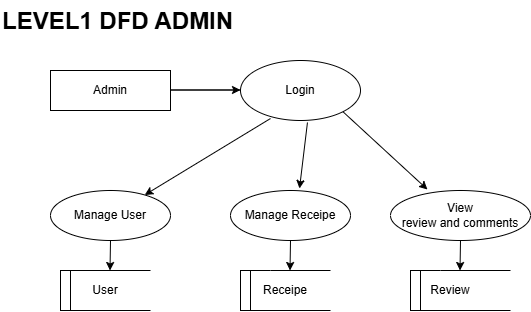

The diagram above was exported from draw.io. Its source (the exported page's mxGraphModel, read from the mxfile embedded in the PNG):
<mxGraphModel dx="1185" dy="639" grid="1" gridSize="10" guides="1" tooltips="1" connect="1" arrows="1" fold="1" page="1" pageScale="1" pageWidth="850" pageHeight="1100" math="0" shadow="0">
  <root>
    <mxCell id="0" />
    <mxCell id="1" parent="0" />
    <mxCell id="1vSrv_xfIBMjGKcINdRi-1" parent="1" style="text;html=1;whiteSpace=wrap;overflow=hidden;rounded=0;" value="&lt;font style=&quot;font-size: 24px;&quot;&gt;&lt;b&gt;LEVEL1 DFD ADMIN&lt;/b&gt;&lt;/font&gt;" vertex="1">
      <mxGeometry height="120" width="250" x="110" y="50" as="geometry" />
    </mxCell>
    <mxCell id="1vSrv_xfIBMjGKcINdRi-2" parent="1" style="rounded=0;whiteSpace=wrap;html=1;" value="Admin" vertex="1">
      <mxGeometry height="40" width="120" x="160" y="120" as="geometry" />
    </mxCell>
    <mxCell id="1vSrv_xfIBMjGKcINdRi-3" parent="1" style="ellipse;whiteSpace=wrap;html=1;" value="Login" vertex="1">
      <mxGeometry height="60" width="120" x="350" y="110" as="geometry" />
    </mxCell>
    <mxCell id="1vSrv_xfIBMjGKcINdRi-4" parent="1" style="ellipse;whiteSpace=wrap;html=1;" value="Manage User" vertex="1">
      <mxGeometry height="50" width="120" x="160" y="240" as="geometry" />
    </mxCell>
    <mxCell id="1vSrv_xfIBMjGKcINdRi-5" parent="1" style="ellipse;whiteSpace=wrap;html=1;" value="Manage Receipe" vertex="1">
      <mxGeometry height="50" width="120" x="340" y="240" as="geometry" />
    </mxCell>
    <mxCell id="1vSrv_xfIBMjGKcINdRi-6" parent="1" style="ellipse;whiteSpace=wrap;html=1;" value="View&lt;div&gt;review and comments&lt;/div&gt;" vertex="1">
      <mxGeometry height="50" width="140" x="500" y="240" as="geometry" />
    </mxCell>
    <mxCell id="1vSrv_xfIBMjGKcINdRi-9" edge="1" parent="1" source="1vSrv_xfIBMjGKcINdRi-3" style="endArrow=classic;html=1;rounded=0;exitX=0.25;exitY=0.967;exitDx=0;exitDy=0;exitPerimeter=0;" target="1vSrv_xfIBMjGKcINdRi-4" value="">
      <mxGeometry height="50" relative="1" width="50" as="geometry">
        <mxPoint x="370" y="180" as="sourcePoint" />
        <mxPoint x="340" y="190" as="targetPoint" />
      </mxGeometry>
    </mxCell>
    <mxCell id="1vSrv_xfIBMjGKcINdRi-10" edge="1" parent="1" source="1vSrv_xfIBMjGKcINdRi-3" style="endArrow=classic;html=1;rounded=0;exitX=0.558;exitY=1.033;exitDx=0;exitDy=0;exitPerimeter=0;entryX=0.575;entryY=-0.04;entryDx=0;entryDy=0;entryPerimeter=0;" target="1vSrv_xfIBMjGKcINdRi-5" value="">
      <mxGeometry height="50" relative="1" width="50" as="geometry">
        <mxPoint x="400" y="230" as="sourcePoint" />
        <mxPoint x="450" y="180" as="targetPoint" />
      </mxGeometry>
    </mxCell>
    <mxCell id="1vSrv_xfIBMjGKcINdRi-11" edge="1" parent="1" source="1vSrv_xfIBMjGKcINdRi-3" style="endArrow=classic;html=1;rounded=0;entryX=0.264;entryY=-0.02;entryDx=0;entryDy=0;entryPerimeter=0;exitX=1;exitY=1;exitDx=0;exitDy=0;" target="1vSrv_xfIBMjGKcINdRi-6" value="">
      <mxGeometry height="50" relative="1" width="50" as="geometry">
        <mxPoint x="480" y="210" as="sourcePoint" />
        <mxPoint x="530" y="160" as="targetPoint" />
      </mxGeometry>
    </mxCell>
    <mxCell id="1vSrv_xfIBMjGKcINdRi-14" edge="1" parent="1" style="endArrow=none;html=1;rounded=0;" value="">
      <mxGeometry height="50" relative="1" width="50" as="geometry">
        <mxPoint x="280" y="139.5" as="sourcePoint" />
        <mxPoint x="350" y="139.5" as="targetPoint" />
      </mxGeometry>
    </mxCell>
    <mxCell id="1vSrv_xfIBMjGKcINdRi-15" parent="1" style="rounded=0;whiteSpace=wrap;html=1;" value="" vertex="1">
      <mxGeometry height="40" width="10" x="170" y="320" as="geometry" />
    </mxCell>
    <mxCell id="1vSrv_xfIBMjGKcINdRi-16" parent="1" style="rounded=0;whiteSpace=wrap;html=1;" value="" vertex="1">
      <mxGeometry height="40" width="10" x="350" y="320" as="geometry" />
    </mxCell>
    <mxCell id="1vSrv_xfIBMjGKcINdRi-17" parent="1" style="rounded=0;whiteSpace=wrap;html=1;" value="" vertex="1">
      <mxGeometry height="40" width="10" x="520" y="320" as="geometry" />
    </mxCell>
    <mxCell id="1vSrv_xfIBMjGKcINdRi-18" edge="1" parent="1" style="endArrow=none;html=1;rounded=0;" value="">
      <mxGeometry height="50" relative="1" width="50" as="geometry">
        <mxPoint x="180" y="320" as="sourcePoint" />
        <mxPoint x="260" y="320" as="targetPoint" />
      </mxGeometry>
    </mxCell>
    <mxCell id="1vSrv_xfIBMjGKcINdRi-19" edge="1" parent="1" style="endArrow=none;html=1;rounded=0;" value="">
      <mxGeometry height="50" relative="1" width="50" as="geometry">
        <mxPoint x="170" y="360" as="sourcePoint" />
        <mxPoint x="260" y="360" as="targetPoint" />
      </mxGeometry>
    </mxCell>
    <mxCell id="1vSrv_xfIBMjGKcINdRi-20" parent="1" style="text;html=1;whiteSpace=wrap;strokeColor=none;fillColor=none;align=center;verticalAlign=middle;rounded=0;" value="User" vertex="1">
      <mxGeometry height="30" width="90" x="170" y="325" as="geometry" />
    </mxCell>
    <mxCell id="1vSrv_xfIBMjGKcINdRi-21" edge="1" parent="1" style="endArrow=none;html=1;rounded=0;" value="">
      <mxGeometry height="50" relative="1" width="50" as="geometry">
        <Array as="points">
          <mxPoint x="380" y="320" />
        </Array>
        <mxPoint x="350" y="320" as="sourcePoint" />
        <mxPoint x="440" y="320" as="targetPoint" />
      </mxGeometry>
    </mxCell>
    <mxCell id="1vSrv_xfIBMjGKcINdRi-22" edge="1" parent="1" source="1vSrv_xfIBMjGKcINdRi-16" style="endArrow=none;html=1;rounded=0;exitX=0;exitY=1;exitDx=0;exitDy=0;" value="">
      <mxGeometry height="50" relative="1" width="50" as="geometry">
        <mxPoint x="390" y="410" as="sourcePoint" />
        <mxPoint x="440" y="360" as="targetPoint" />
      </mxGeometry>
    </mxCell>
    <mxCell id="1vSrv_xfIBMjGKcINdRi-23" edge="1" parent="1" style="endArrow=none;html=1;rounded=0;" value="">
      <mxGeometry height="50" relative="1" width="50" as="geometry">
        <Array as="points">
          <mxPoint x="550" y="320" />
        </Array>
        <mxPoint x="520" y="320" as="sourcePoint" />
        <mxPoint x="620" y="320" as="targetPoint" />
      </mxGeometry>
    </mxCell>
    <mxCell id="1vSrv_xfIBMjGKcINdRi-24" edge="1" parent="1" source="1vSrv_xfIBMjGKcINdRi-17" style="endArrow=none;html=1;rounded=0;exitX=0;exitY=1;exitDx=0;exitDy=0;" value="">
      <mxGeometry height="50" relative="1" width="50" as="geometry">
        <mxPoint x="570" y="410" as="sourcePoint" />
        <mxPoint x="620" y="360" as="targetPoint" />
      </mxGeometry>
    </mxCell>
    <mxCell id="1vSrv_xfIBMjGKcINdRi-26" parent="1" style="text;html=1;whiteSpace=wrap;strokeColor=none;fillColor=none;align=center;verticalAlign=middle;rounded=0;" value="Receipe" vertex="1">
      <mxGeometry height="30" width="60" x="365" y="325" as="geometry" />
    </mxCell>
    <mxCell id="1vSrv_xfIBMjGKcINdRi-27" parent="1" style="text;html=1;whiteSpace=wrap;strokeColor=none;fillColor=none;align=center;verticalAlign=middle;rounded=0;" value="Review" vertex="1">
      <mxGeometry height="30" width="60" x="530" y="325" as="geometry" />
    </mxCell>
    <mxCell id="1vSrv_xfIBMjGKcINdRi-28" edge="1" parent="1" style="endArrow=classic;html=1;rounded=0;" value="">
      <mxGeometry height="50" relative="1" width="50" as="geometry">
        <mxPoint x="400" y="290" as="sourcePoint" />
        <mxPoint x="399.5" y="320" as="targetPoint" />
      </mxGeometry>
    </mxCell>
    <mxCell id="1vSrv_xfIBMjGKcINdRi-29" edge="1" parent="1" source="1vSrv_xfIBMjGKcINdRi-4" style="endArrow=classic;html=1;rounded=0;exitX=0.5;exitY=1;exitDx=0;exitDy=0;" value="">
      <mxGeometry height="50" relative="1" width="50" as="geometry">
        <mxPoint x="219.5" y="280" as="sourcePoint" />
        <mxPoint x="219.5" y="320" as="targetPoint" />
      </mxGeometry>
    </mxCell>
    <mxCell id="1vSrv_xfIBMjGKcINdRi-30" edge="1" parent="1" style="endArrow=classic;html=1;rounded=0;" value="">
      <mxGeometry height="50" relative="1" width="50" as="geometry">
        <mxPoint x="570" y="290" as="sourcePoint" />
        <mxPoint x="569.5" y="320" as="targetPoint" />
      </mxGeometry>
    </mxCell>
    <mxCell id="1vSrv_xfIBMjGKcINdRi-31" edge="1" parent="1" style="endArrow=classic;html=1;rounded=0;" value="">
      <mxGeometry height="50" relative="1" width="50" as="geometry">
        <mxPoint x="280" y="139.5" as="sourcePoint" />
        <mxPoint x="350" y="139.5" as="targetPoint" />
      </mxGeometry>
    </mxCell>
  </root>
</mxGraphModel>